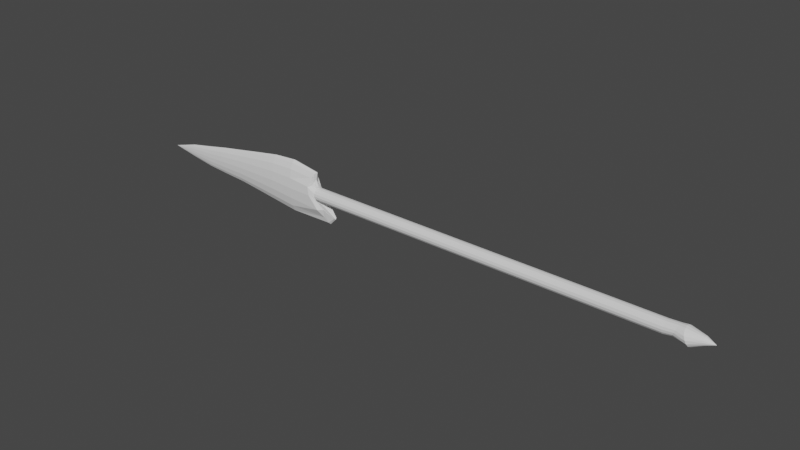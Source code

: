 # Source: fragmentsfromsomewhere.blend  (saved by Blender 3.3.6; exported with 4.5.12 LTS)
import bpy
from mathutils import Matrix  # noqa: F401  (used for matrix-valued properties, if any)

bpy.ops.wm.read_factory_settings(use_empty=True)
scene = bpy.context.scene
scene.name = 'Scene'

# ---- collections
col_collection = bpy.data.collections.new('Collection'); scene.collection.children.link(col_collection)

# ---- world
world_world = bpy.data.worlds.new('World'); scene.world = world_world
world_world.use_nodes = True; world_world.node_tree.nodes.clear()
_N = world_world.node_tree.nodes; _L = world_world.node_tree.links
n0 = _N.new('ShaderNodeOutputWorld'); n0.name = 'World Output'; n0.location = (300, 300)
n1 = _N.new('ShaderNodeBackground'); n1.name = 'Background'; n1.location = (10, 300)
n1.inputs[0].default_value = (0.05088, 0.05088, 0.05088, 1.0)
_L.new(n1.outputs[0], n0.inputs[0])
n0.is_active_output = True
world_world.color = (0.05088, 0.05088, 0.05088)
world_world.use_sun_shadow = False
world_world.sun_shadow_jitter_overblur = 0.0

# ---- meshes
me_cylinder = bpy.data.meshes.new('Cylinder')
me_cylinder.from_pydata([(0.2017, 0.2716, -1.87), (-0.1227, 0.2079, -1.87), (-0.3395, 0.1125, -1.87), (-0.4156, 3.686e-08, -1.87), (-0.3395, -0.1125, -1.87), (-0.1227, -0.2079, -1.87), (0.2017, -0.2716, -1.87), (0.5844, -0.294, -1.87), (0.8193, 7.818e-08, -2.017), (0.9671, -0.2716, -1.87), (-2.54e-07, 1.49e-08, 1.206), (1.291, -0.2079, -1.87), (1.508, -0.1125, -1.87), (1.584, 3.686e-08, -1.87), (1.508, 0.1125, -1.87), (1.291, 0.2079, -1.87), (0.9671, 0.2716, -1.87), (0.0, 1.0, 0.9855), (0.3827, 0.9239, 0.9855), (0.7071, 0.7071, 0.9855), (0.9239, 0.3827, 0.9855), (1.0, 0.0, 0.9855), (0.9239, -0.3827, 0.9855), (0.7071, -0.7071, 0.9855), (0.3827, -0.9239, 0.9855), (0.0, -1.0, 0.9855), (-0.3827, -0.9239, 0.9855), (-0.7071, -0.7071, 0.9855), (-0.9239, -0.3827, 0.9855), (-1.0, 0.0, 0.9855), (-0.9239, 0.3827, 0.9855), (-0.7071, 0.7071, 0.9855), (-0.3827, 0.9239, 0.9855), (1.9, 1.174, -0.9098), (3.059, 0.5114, -0.8823), (3.833, 0.2768, -0.8639), (4.104, 7e-09, -0.8575), (3.833, -0.2768, -0.8639), (3.059, -0.5114, -0.8823), (1.9, -1.174, -0.9098), (4.47e-08, -1.271, -0.9628), (-1.254, -1.174, -0.972), (-2.529, -0.6782, -0.9598), (-3.192, -0.367, -0.948), (-3.365, 1.395e-07, -0.9382), (-3.192, 0.367, -0.948), (-2.529, 0.6782, -0.9598), (-1.254, 1.174, -0.972), (4.47e-08, 1.271, -0.9628), (1.072, 0.7069, -1.486), (1.916, 0.541, -1.486), (2.481, 0.2928, -1.486), (2.679, 1.266e-08, -1.486), (2.481, -0.2928, -1.486), (1.916, -0.541, -1.486), (1.072, -0.7069, -1.486), (0.07612, -0.7651, -1.486), (-0.9199, -0.7069, -1.486), (-1.764, -0.541, -1.486), (-2.328, -0.2928, -1.486), (-2.527, 1.266e-08, -1.486), (-2.328, 0.2928, -1.486), (-1.764, 0.541, -1.486), (-0.9199, 0.7069, -1.486), (0.07612, 0.7651, -1.486), (-0.1142, 1.101, -1.224), (1.319, 1.017, -1.224), (2.533, 0.7784, -1.224), (3.345, 0.4213, -1.224), (3.63, 1.279e-08, -1.224), (3.345, -0.4213, -1.224), (2.533, -0.7784, -1.224), (1.319, -1.017, -1.224), (-0.1142, -1.101, -1.224), (-1.547, -1.017, -1.224), (-2.762, -0.7784, -1.224), (-3.574, -0.4213, -1.224), (-3.859, 1.279e-08, -1.224), (-3.574, 0.4213, -1.224), (-2.762, 0.7784, -1.224), (-1.547, 1.017, -1.224), (1.142, 0.4514, -1.737), (1.681, 0.3455, -1.737), (2.041, 0.187, -1.737), (2.168, 2.546e-09, -1.737), (2.041, -0.187, -1.737), (1.681, -0.3455, -1.737), (1.142, -0.4514, -1.737), (0.5059, -0.4886, -1.737), (-0.13, -0.4514, -1.737), (-0.6692, -0.3455, -1.737), (-1.029, -0.187, -1.737), (-1.156, 2.546e-09, -1.737), (-1.029, 0.187, -1.737), (-0.6692, 0.3455, -1.737), (-0.13, 0.4514, -1.737), (0.5059, 0.4886, -1.737), (0.08406, 1.317, 1.091), (0.5552, 1.217, 1.097), (0.9546, 0.9314, 1.102), (1.222, 0.5041, 1.106), (1.315, 1.117e-09, 1.107), (1.222, -0.5041, 1.106), (0.9546, -0.9314, 1.102), (0.5552, -1.217, 1.097), (0.08406, -1.317, 1.091), (-0.3871, -1.217, 1.084), (-0.7865, -0.9314, 1.079), (-1.053, -0.5041, 1.076), (-1.147, 2.425e-08, 1.074), (-1.053, 0.5041, 1.076), (-0.7865, 0.9314, 1.079), (-0.3871, 1.217, 1.084), (0.2109, 0.9239, 1.032), (0.5162, 0.7071, 1.028), (0.7202, 0.3827, 1.025), (0.7918, -2.797e-08, 1.024), (0.7202, -0.3827, 1.025), (0.5162, -0.7071, 1.028), (0.2109, -0.9239, 1.032), (-0.1492, -1.0, 1.036), (-0.5093, -0.9239, 1.041), (-0.8146, -0.7071, 1.044), (-1.019, -0.3827, 1.047), (-1.09, -1.212e-08, 1.048), (-1.019, 0.3827, 1.047), (-0.8146, 0.7071, 1.044), (-0.5093, 0.9239, 1.041), (-0.1492, 1.0, 1.036), (-0.03837, 0.6179, 1.158), (0.1981, 0.5708, 1.158), (0.3985, 0.4369, 1.158), (0.5325, 0.2364, 1.158), (0.5795, -3.181e-09, 1.158), (0.5325, -0.2364, 1.158), (0.3985, -0.4369, 1.158), (0.1981, -0.5708, 1.158), (-0.03837, -0.6179, 1.158), (-0.2748, -0.5708, 1.158), (-0.4753, -0.4369, 1.158), (-0.6092, -0.2364, 1.158), (-0.6562, -3.181e-09, 1.158), (-0.6092, 0.2364, 1.158), (-0.4753, 0.4369, 1.158), (-0.2748, 0.5708, 1.158), (0.5844, 0.294, -1.87), (0.2809, 0.6339, -1.615), (1.106, 0.5856, -1.615), (1.805, 0.4482, -1.615), (2.273, 0.2426, -1.615), (2.437, 1.576e-08, -1.615), (2.273, -0.2426, -1.615), (1.805, -0.4482, -1.615), (1.106, -0.5856, -1.615), (0.2809, -0.6339, -1.615), (-0.5442, -0.5856, -1.615), (-1.244, -0.4482, -1.615), (-1.711, -0.2426, -1.615), (-1.875, 1.576e-08, -1.615), (-1.711, 0.2426, -1.615), (-1.244, 0.4482, -1.615), (-0.5442, 0.5856, -1.615), (1.183, 0.8672, -1.35), (2.219, 0.6637, -1.35), (2.911, 0.3592, -1.35), (3.154, -1.513e-08, -1.35), (2.911, -0.3592, -1.35), (2.219, -0.6637, -1.35), (1.183, -0.8672, -1.35), (-0.03888, -0.9386, -1.35), (-1.261, -0.8672, -1.35), (-2.297, -0.6637, -1.35), (-2.989, -0.3592, -1.35), (-3.232, -1.513e-08, -1.35), (-2.989, 0.3592, -1.35), (-2.297, 0.6637, -1.35), (-1.261, 0.8672, -1.35), (-0.03888, 0.9386, -1.35), (8.941e-08, 1.213, -1.094), (1.578, 1.12, -1.094), (2.917, 0.8574, -1.094), (3.811, 0.464, -1.094), (4.125, 1.779e-08, -1.094), (3.811, -0.464, -1.094), (2.917, -0.8574, -1.094), (1.578, -1.12, -1.094), (8.941e-08, -1.213, -1.094), (-1.578, -1.12, -1.094), (-2.917, -0.8574, -1.094), (-3.811, -0.464, -1.094), (-4.125, 1.779e-08, -1.094), (-3.811, 0.464, -1.094), (-2.917, 0.8574, -1.094), (-1.578, 1.12, -1.094), (0.0, 1.0, -0.9351), (0.3827, 0.9239, -0.9351), (0.7071, 0.7071, -0.9351), (0.9239, 0.3827, -0.9351), (1.0, 0.0, -0.9351), (0.9239, -0.3827, -0.9351), (0.7071, -0.7071, -0.9351), (0.3827, -0.9239, -0.9351), (0.0, -1.0, -0.9351), (-0.3827, -0.9239, -0.9351), (-0.7071, -0.7071, -0.9351), (-0.9239, -0.3827, -0.9351), (-1.0, 0.0, -0.9351), (-0.9239, 0.3827, -0.9351), (-0.7071, 0.7071, -0.9351), (-0.3827, 0.9239, -0.9351), (1.208, 0.9048, -0.907), (1.752, 0.8028, -0.8795), (2.893, 0.2473, -0.8264), (3.06, 5.271e-08, -0.8224), (2.893, -0.2473, -0.8264), (1.752, -0.8028, -0.8795), (1.208, -0.9048, -0.907), (2.235e-08, -1.135, -0.9489), (-0.7306, -1.049, -0.9519), (-1.322, -0.606, -0.9564), (-1.822, -0.3279, -0.9517), (-2.204, 7.028e-08, -0.9464), (-1.822, 0.3279, -0.9517), (-1.322, 0.606, -0.9564), (-0.7306, 1.049, -0.9519), (2.235e-08, 1.135, -0.9489)], [], [(129, 10, 130), (130, 10, 131), (131, 10, 132), (132, 10, 133), (133, 10, 134), (134, 10, 135), (135, 10, 136), (136, 10, 137), (137, 10, 138), (138, 10, 139), (139, 10, 140), (140, 10, 141), (141, 10, 142), (142, 10, 143), (8, 15, 14), (143, 10, 144), (144, 10, 129), (209, 32, 17, 194), (208, 31, 32, 209), (207, 30, 31, 208), (206, 29, 30, 207), (205, 28, 29, 206), (204, 27, 28, 205), (203, 26, 27, 204), (202, 25, 26, 203), (201, 24, 25, 202), (200, 23, 24, 201), (199, 22, 23, 200), (198, 21, 22, 199), (197, 20, 21, 198), (196, 19, 20, 197), (195, 18, 19, 196), (194, 17, 18, 195), (178, 48, 33, 179), (179, 33, 34, 180), (180, 34, 35, 181), (181, 35, 36, 182), (182, 36, 37, 183), (183, 37, 38, 184), (184, 38, 39, 185), (185, 39, 40, 186), (186, 40, 41, 187), (187, 41, 42, 188), (188, 42, 43, 189), (189, 43, 44, 190), (190, 44, 45, 191), (191, 45, 46, 192), (192, 46, 47, 193), (193, 47, 48, 178), (161, 63, 64, 146), (160, 62, 63, 161), (159, 61, 62, 160), (158, 60, 61, 159), (157, 59, 60, 158), (156, 58, 59, 157), (155, 57, 58, 156), (154, 56, 57, 155), (153, 55, 56, 154), (152, 54, 55, 153), (151, 53, 54, 152), (150, 52, 53, 151), (149, 51, 52, 150), (148, 50, 51, 149), (147, 49, 50, 148), (146, 64, 49, 147), (176, 80, 65, 177), (175, 79, 80, 176), (174, 78, 79, 175), (173, 77, 78, 174), (172, 76, 77, 173), (171, 75, 76, 172), (170, 74, 75, 171), (169, 73, 74, 170), (168, 72, 73, 169), (167, 71, 72, 168), (166, 70, 71, 167), (165, 69, 70, 166), (164, 68, 69, 165), (163, 67, 68, 164), (162, 66, 67, 163), (177, 65, 66, 162), (145, 96, 81, 16), (16, 81, 82, 15), (15, 82, 83, 14), (14, 83, 84, 13), (13, 84, 85, 12), (12, 85, 86, 11), (11, 86, 87, 9), (9, 87, 88, 7), (7, 88, 89, 6), (6, 89, 90, 5), (5, 90, 91, 4), (4, 91, 92, 3), (3, 92, 93, 2), (2, 93, 94, 1), (1, 94, 95, 0), (0, 95, 96, 145), (127, 112, 97, 128), (126, 111, 112, 127), (125, 110, 111, 126), (124, 109, 110, 125), (123, 108, 109, 124), (122, 107, 108, 123), (121, 106, 107, 122), (120, 105, 106, 121), (119, 104, 105, 120), (118, 103, 104, 119), (117, 102, 103, 118), (116, 101, 102, 117), (115, 100, 101, 116), (114, 99, 100, 115), (113, 98, 99, 114), (128, 97, 98, 113), (17, 128, 113, 18), (18, 113, 114, 19), (19, 114, 115, 20), (20, 115, 116, 21), (21, 116, 117, 22), (22, 117, 118, 23), (23, 118, 119, 24), (24, 119, 120, 25), (25, 120, 121, 26), (26, 121, 122, 27), (27, 122, 123, 28), (28, 123, 124, 29), (29, 124, 125, 30), (30, 125, 126, 31), (31, 126, 127, 32), (32, 127, 128, 17), (112, 144, 129, 97), (111, 143, 144, 112), (110, 142, 143, 111), (109, 141, 142, 110), (108, 140, 141, 109), (107, 139, 140, 108), (106, 138, 139, 107), (105, 137, 138, 106), (104, 136, 137, 105), (103, 135, 136, 104), (102, 134, 135, 103), (101, 133, 134, 102), (100, 132, 133, 101), (99, 131, 132, 100), (98, 130, 131, 99), (97, 129, 130, 98), (8, 14, 13), (8, 13, 12), (8, 12, 11), (8, 11, 9), (8, 9, 7), (8, 7, 6), (8, 6, 5), (8, 5, 4), (8, 4, 3), (8, 3, 2), (8, 2, 1), (8, 1, 0), (8, 0, 145), (8, 16, 15), (8, 145, 16), (96, 146, 147, 81), (81, 147, 148, 82), (82, 148, 149, 83), (83, 149, 150, 84), (84, 150, 151, 85), (85, 151, 152, 86), (86, 152, 153, 87), (87, 153, 154, 88), (88, 154, 155, 89), (89, 155, 156, 90), (90, 156, 157, 91), (91, 157, 158, 92), (92, 158, 159, 93), (93, 159, 160, 94), (94, 160, 161, 95), (95, 161, 146, 96), (64, 177, 162, 49), (49, 162, 163, 50), (50, 163, 164, 51), (51, 164, 165, 52), (52, 165, 166, 53), (53, 166, 167, 54), (54, 167, 168, 55), (55, 168, 169, 56), (56, 169, 170, 57), (57, 170, 171, 58), (58, 171, 172, 59), (59, 172, 173, 60), (60, 173, 174, 61), (61, 174, 175, 62), (62, 175, 176, 63), (63, 176, 177, 64), (80, 193, 178, 65), (79, 192, 193, 80), (78, 191, 192, 79), (77, 190, 191, 78), (76, 189, 190, 77), (75, 188, 189, 76), (74, 187, 188, 75), (73, 186, 187, 74), (72, 185, 186, 73), (71, 184, 185, 72), (70, 183, 184, 71), (69, 182, 183, 70), (68, 181, 182, 69), (67, 180, 181, 68), (66, 179, 180, 67), (65, 178, 179, 66), (225, 194, 195, 210), (210, 195, 196, 211), (211, 196, 197, 212), (212, 197, 198, 213), (213, 198, 199, 214), (214, 199, 200, 215), (215, 200, 201, 216), (216, 201, 202, 217), (217, 202, 203, 218), (218, 203, 204, 219), (219, 204, 205, 220), (220, 205, 206, 221), (221, 206, 207, 222), (222, 207, 208, 223), (223, 208, 209, 224), (224, 209, 194, 225), (47, 224, 225, 48), (46, 223, 224, 47), (45, 222, 223, 46), (44, 221, 222, 45), (43, 220, 221, 44), (42, 219, 220, 43), (41, 218, 219, 42), (40, 217, 218, 41), (39, 216, 217, 40), (38, 215, 216, 39), (37, 214, 215, 38), (36, 213, 214, 37), (35, 212, 213, 36), (34, 211, 212, 35), (33, 210, 211, 34), (48, 225, 210, 33)])
_uv = me_cylinder.uv_layers.new(name='UVMap')
_uv.uv.foreach_set('vector', [1.0, 0.9997, 0.9375, 1.0, 0.9375, 0.9997, 0.9375, 0.9997, 0.875, 1.0, 0.875, 0.9997, 0.875, 0.9997, 0.8125, 1.0, 0.8125, 0.9997, 0.8125, 0.9997, 0.75, 1.0, 0.75, 0.9997, 0.75, 0.9997, 0.6875, 1.0, 0.6875, 0.9997, 0.6875, 0.9997, 0.625, 1.0, 0.625, 0.9997, 0.625, 0.9997, 0.5625, 1.0, 0.5625, 0.9997, 0.5625, 0.9997, 0.5, 1.0, 0.5, 0.9997, 0.5, 0.9997, 0.4375, 1.0, 0.4375, 0.9997, 0.4375, 0.9997, 0.375, 1.0, 0.375, 0.9997, 0.375, 0.9997, 0.3125, 1.0, 0.3125, 0.9997, 0.3125, 0.9997, 0.25, 1.0, 0.25, 0.9997, 0.25, 0.9997, 0.1875, 1.0, 0.1875, 0.9997, 0.1875, 0.9997, 0.125, 1.0, 0.125, 0.9997, 0.875, 0.5, 0.875, 0.5012, 0.8125, 0.5012, 0.125, 0.9997, 0.0625, 1.0, 0.0625, 0.9997, 0.0625, 0.9997, 0.0, 1.0, 0.0, 0.9997, 0.0625, 0.5162, 0.0625, 0.9964, 0.0, 0.9964, 0.0, 0.5162, 0.125, 0.5162, 0.125, 0.9964, 0.0625, 0.9964, 0.0625, 0.5162, 0.1875, 0.5162, 0.1875, 0.9964, 0.125, 0.9964, 0.125, 0.5162, 0.25, 0.5162, 0.25, 0.9964, 0.1875, 0.9964, 0.1875, 0.5162, 0.3125, 0.5162, 0.3125, 0.9964, 0.25, 0.9964, 0.25, 0.5162, 0.375, 0.5162, 0.375, 0.9964, 0.3125, 0.9964, 0.3125, 0.5162, 0.4375, 0.5162, 0.4375, 0.9964, 0.375, 0.9964, 0.375, 0.5162, 0.5, 0.5162, 0.5, 0.9964, 0.4375, 0.9964, 0.4375, 0.5162, 0.5625, 0.5162, 0.5625, 0.9964, 0.5, 0.9964, 0.5, 0.5162, 0.625, 0.5162, 0.625, 0.9964, 0.5625, 0.9964, 0.5625, 0.5162, 0.6875, 0.5162, 0.6875, 0.9964, 0.625, 0.9964, 0.625, 0.5162, 0.75, 0.5162, 0.75, 0.9964, 0.6875, 0.9964, 0.6875, 0.5162, 0.8125, 0.5162, 0.8125, 0.9964, 0.75, 0.9964, 0.75, 0.5162, 0.875, 0.5162, 0.875, 0.9964, 0.8125, 0.9964, 0.8125, 0.5162, 0.9375, 0.5162, 0.9375, 0.9964, 0.875, 0.9964, 0.875, 0.5162, 1.0, 0.5162, 1.0, 0.9964, 0.9375, 0.9964, 0.9375, 0.5162, 1.0, 0.5081, 1.0, 0.5093, 0.9375, 0.5093, 0.9375, 0.5081, 0.9375, 0.5081, 0.9375, 0.5093, 0.875, 0.5093, 0.875, 0.5081, 0.875, 0.5081, 0.875, 0.5093, 0.8125, 0.5093, 0.8125, 0.5081, 0.8125, 0.5081, 0.8125, 0.5093, 0.75, 0.5093, 0.75, 0.5081, 0.75, 0.5081, 0.75, 0.5093, 0.6875, 0.5093, 0.6875, 0.5081, 0.6875, 0.5081, 0.6875, 0.5093, 0.625, 0.5093, 0.625, 0.5081, 0.625, 0.5081, 0.625, 0.5093, 0.5625, 0.5093, 0.5625, 0.5081, 0.5625, 0.5081, 0.5625, 0.5093, 0.5, 0.5093, 0.5, 0.5081, 0.5, 0.5081, 0.5, 0.5093, 0.4375, 0.5093, 0.4375, 0.5081, 0.4375, 0.5081, 0.4375, 0.5093, 0.375, 0.5093, 0.375, 0.5081, 0.375, 0.5081, 0.375, 0.5093, 0.3125, 0.5093, 0.3125, 0.5081, 0.3125, 0.5081, 0.3125, 0.5093, 0.25, 0.5093, 0.25, 0.5081, 0.25, 0.5081, 0.25, 0.5093, 0.1875, 0.5093, 0.1875, 0.5081, 0.1875, 0.5081, 0.1875, 0.5093, 0.125, 0.5093, 0.125, 0.5081, 0.125, 0.5081, 0.125, 0.5093, 0.0625, 0.5093, 0.0625, 0.5081, 0.0625, 0.5081, 0.0625, 0.5093, 0.0, 0.5093, 0.0, 0.5081, 0.0625, 0.5035, 0.0625, 0.5047, 0.0, 0.5047, 0.0, 0.5035, 0.125, 0.5035, 0.125, 0.5047, 0.0625, 0.5047, 0.0625, 0.5035, 0.1875, 0.5035, 0.1875, 0.5047, 0.125, 0.5047, 0.125, 0.5035, 0.25, 0.5035, 0.25, 0.5047, 0.1875, 0.5047, 0.1875, 0.5035, 0.3125, 0.5035, 0.3125, 0.5047, 0.25, 0.5047, 0.25, 0.5035, 0.375, 0.5035, 0.375, 0.5047, 0.3125, 0.5047, 0.3125, 0.5035, 0.4375, 0.5035, 0.4375, 0.5047, 0.375, 0.5047, 0.375, 0.5035, 0.5, 0.5035, 0.5, 0.5047, 0.4375, 0.5047, 0.4375, 0.5035, 0.5625, 0.5035, 0.5625, 0.5047, 0.5, 0.5047, 0.5, 0.5035, 0.625, 0.5035, 0.625, 0.5047, 0.5625, 0.5047, 0.5625, 0.5035, 0.6875, 0.5035, 0.6875, 0.5047, 0.625, 0.5047, 0.625, 0.5035, 0.75, 0.5035, 0.75, 0.5047, 0.6875, 0.5047, 0.6875, 0.5035, 0.8125, 0.5035, 0.8125, 0.5047, 0.75, 0.5047, 0.75, 0.5035, 0.875, 0.5035, 0.875, 0.5047, 0.8125, 0.5047, 0.8125, 0.5035, 0.9375, 0.5035, 0.9375, 0.5047, 0.875, 0.5047, 0.875, 0.5035, 1.0, 0.5035, 1.0, 0.5047, 0.9375, 0.5047, 0.9375, 0.5035, 0.0625, 0.5058, 0.0625, 0.507, 0.0, 0.507, 0.0, 0.5058, 0.125, 0.5058, 0.125, 0.507, 0.0625, 0.507, 0.0625, 0.5058, 0.1875, 0.5058, 0.1875, 0.507, 0.125, 0.507, 0.125, 0.5058, 0.25, 0.5058, 0.25, 0.507, 0.1875, 0.507, 0.1875, 0.5058, 0.3125, 0.5058, 0.3125, 0.507, 0.25, 0.507, 0.25, 0.5058, 0.375, 0.5058, 0.375, 0.507, 0.3125, 0.507, 0.3125, 0.5058, 0.4375, 0.5058, 0.4375, 0.507, 0.375, 0.507, 0.375, 0.5058, 0.5, 0.5058, 0.5, 0.507, 0.4375, 0.507, 0.4375, 0.5058, 0.5625, 0.5058, 0.5625, 0.507, 0.5, 0.507, 0.5, 0.5058, 0.625, 0.5058, 0.625, 0.507, 0.5625, 0.507, 0.5625, 0.5058, 0.6875, 0.5058, 0.6875, 0.507, 0.625, 0.507, 0.625, 0.5058, 0.75, 0.5058, 0.75, 0.507, 0.6875, 0.507, 0.6875, 0.5058, 0.8125, 0.5058, 0.8125, 0.507, 0.75, 0.507, 0.75, 0.5058, 0.875, 0.5058, 0.875, 0.507, 0.8125, 0.507, 0.8125, 0.5058, 0.9375, 0.5058, 0.9375, 0.507, 0.875, 0.507, 0.875, 0.5058, 1.0, 0.5058, 1.0, 0.507, 0.9375, 0.507, 0.9375, 0.5058, 1.0, 0.5012, 1.0, 0.5023, 0.9375, 0.5023, 0.9375, 0.5012, 0.9375, 0.5012, 0.9375, 0.5023, 0.875, 0.5023, 0.875, 0.5012, 0.875, 0.5012, 0.875, 0.5023, 0.8125, 0.5023, 0.8125, 0.5012, 0.8125, 0.5012, 0.8125, 0.5023, 0.75, 0.5023, 0.75, 0.5012, 0.75, 0.5012, 0.75, 0.5023, 0.6875, 0.5023, 0.6875, 0.5012, 0.6875, 0.5012, 0.6875, 0.5023, 0.625, 0.5023, 0.625, 0.5012, 0.625, 0.5012, 0.625, 0.5023, 0.5625, 0.5023, 0.5625, 0.5012, 0.5625, 0.5012, 0.5625, 0.5023, 0.5, 0.5023, 0.5, 0.5012, 0.5, 0.5012, 0.5, 0.5023, 0.4375, 0.5023, 0.4375, 0.5012, 0.4375, 0.5012, 0.4375, 0.5023, 0.375, 0.5023, 0.375, 0.5012, 0.375, 0.5012, 0.375, 0.5023, 0.3125, 0.5023, 0.3125, 0.5012, 0.3125, 0.5012, 0.3125, 0.5023, 0.25, 0.5023, 0.25, 0.5012, 0.25, 0.5012, 0.25, 0.5023, 0.1875, 0.5023, 0.1875, 0.5012, 0.1875, 0.5012, 0.1875, 0.5023, 0.125, 0.5023, 0.125, 0.5012, 0.125, 0.5012, 0.125, 0.5023, 0.0625, 0.5023, 0.0625, 0.5012, 0.0625, 0.5012, 0.0625, 0.5023, 0.0, 0.5023, 0.0, 0.5012, 0.0625, 0.9973, 0.0625, 0.9982, 0.0, 0.9982, 0.0, 0.9973, 0.125, 0.9973, 0.125, 0.9982, 0.0625, 0.9982, 0.0625, 0.9973, 0.1875, 0.9973, 0.1875, 0.9982, 0.125, 0.9982, 0.125, 0.9973, 0.25, 0.9973, 0.25, 0.9982, 0.1875, 0.9982, 0.1875, 0.9973, 0.3125, 0.9973, 0.3125, 0.9982, 0.25, 0.9982, 0.25, 0.9973, 0.375, 0.9973, 0.375, 0.9982, 0.3125, 0.9982, 0.3125, 0.9973, 0.4375, 0.9973, 0.4375, 0.9982, 0.375, 0.9982, 0.375, 0.9973, 0.5, 0.9973, 0.5, 0.9982, 0.4375, 0.9982, 0.4375, 0.9973, 0.5625, 0.9973, 0.5625, 0.9982, 0.5, 0.9982, 0.5, 0.9973, 0.625, 0.9973, 0.625, 0.9982, 0.5625, 0.9982, 0.5625, 0.9973, 0.6875, 0.9973, 0.6875, 0.9982, 0.625, 0.9982, 0.625, 0.9973, 0.75, 0.9973, 0.75, 0.9982, 0.6875, 0.9982, 0.6875, 0.9973, 0.8125, 0.9973, 0.8125, 0.9982, 0.75, 0.9982, 0.75, 0.9973, 0.875, 0.9973, 0.875, 0.9982, 0.8125, 0.9982, 0.8125, 0.9973, 0.9375, 0.9973, 0.9375, 0.9982, 0.875, 0.9982, 0.875, 0.9973, 1.0, 0.9973, 1.0, 0.9982, 0.9375, 0.9982, 0.9375, 0.9973, 1.0, 0.9964, 1.0, 0.9973, 0.9375, 0.9973, 0.9375, 0.9964, 0.9375, 0.9964, 0.9375, 0.9973, 0.875, 0.9973, 0.875, 0.9964, 0.875, 0.9964, 0.875, 0.9973, 0.8125, 0.9973, 0.8125, 0.9964, 0.8125, 0.9964, 0.8125, 0.9973, 0.75, 0.9973, 0.75, 0.9964, 0.75, 0.9964, 0.75, 0.9973, 0.6875, 0.9973, 0.6875, 0.9964, 0.6875, 0.9964, 0.6875, 0.9973, 0.625, 0.9973, 0.625, 0.9964, 0.625, 0.9964, 0.625, 0.9973, 0.5625, 0.9973, 0.5625, 0.9964, 0.5625, 0.9964, 0.5625, 0.9973, 0.5, 0.9973, 0.5, 0.9964, 0.5, 0.9964, 0.5, 0.9973, 0.4375, 0.9973, 0.4375, 0.9964, 0.4375, 0.9964, 0.4375, 0.9973, 0.375, 0.9973, 0.375, 0.9964, 0.375, 0.9964, 0.375, 0.9973, 0.3125, 0.9973, 0.3125, 0.9964, 0.3125, 0.9964, 0.3125, 0.9973, 0.25, 0.9973, 0.25, 0.9964, 0.25, 0.9964, 0.25, 0.9973, 0.1875, 0.9973, 0.1875, 0.9964, 0.1875, 0.9964, 0.1875, 0.9973, 0.125, 0.9973, 0.125, 0.9964, 0.125, 0.9964, 0.125, 0.9973, 0.0625, 0.9973, 0.0625, 0.9964, 0.0625, 0.9964, 0.0625, 0.9973, 0.0, 0.9973, 0.0, 0.9964, 0.0625, 0.9982, 0.0625, 0.9997, 0.0, 0.9997, 0.0, 0.9982, 0.125, 0.9982, 0.125, 0.9997, 0.0625, 0.9997, 0.0625, 0.9982, 0.1875, 0.9982, 0.1875, 0.9997, 0.125, 0.9997, 0.125, 0.9982, 0.25, 0.9982, 0.25, 0.9997, 0.1875, 0.9997, 0.1875, 0.9982, 0.3125, 0.9982, 0.3125, 0.9997, 0.25, 0.9997, 0.25, 0.9982, 0.375, 0.9982, 0.375, 0.9997, 0.3125, 0.9997, 0.3125, 0.9982, 0.4375, 0.9982, 0.4375, 0.9997, 0.375, 0.9997, 0.375, 0.9982, 0.5, 0.9982, 0.5, 0.9997, 0.4375, 0.9997, 0.4375, 0.9982, 0.5625, 0.9982, 0.5625, 0.9997, 0.5, 0.9997, 0.5, 0.9982, 0.625, 0.9982, 0.625, 0.9997, 0.5625, 0.9997, 0.5625, 0.9982, 0.6875, 0.9982, 0.6875, 0.9997, 0.625, 0.9997, 0.625, 0.9982, 0.75, 0.9982, 0.75, 0.9997, 0.6875, 0.9997, 0.6875, 0.9982, 0.8125, 0.9982, 0.8125, 0.9997, 0.75, 0.9997, 0.75, 0.9982, 0.875, 0.9982, 0.875, 0.9997, 0.8125, 0.9997, 0.8125, 0.9982, 0.9375, 0.9982, 0.9375, 0.9997, 0.875, 0.9997, 0.875, 0.9982, 1.0, 0.9982, 1.0, 0.9997, 0.9375, 0.9997, 0.9375, 0.9982, 0.8125, 0.5, 0.8125, 0.5012, 0.75, 0.5012, 0.75, 0.5, 0.75, 0.5012, 0.6875, 0.5012, 0.6875, 0.5, 0.6875, 0.5012, 0.625, 0.5012, 0.625, 0.5, 0.625, 0.5012, 0.5625, 0.5012, 0.5625, 0.5, 0.5625, 0.5012, 0.5, 0.5012, 0.5, 0.5, 0.5, 0.5012, 0.4375, 0.5012, 0.4375, 0.5, 0.4375, 0.5012, 0.375, 0.5012, 0.375, 0.5, 0.375, 0.5012, 0.3125, 0.5012, 0.3125, 0.5, 0.3125, 0.5012, 0.25, 0.5012, 0.25, 0.5, 0.25, 0.5012, 0.1875, 0.5012, 0.1875, 0.5, 0.1875, 0.5012, 0.125, 0.5012, 0.125, 0.5, 0.125, 0.5012, 0.0625, 0.5012, 0.0625, 0.5, 0.0625, 0.5012, 0.0, 0.5012, 0.9375, 0.5, 0.9375, 0.5012, 0.875, 0.5012, 1.0, 0.5, 1.0, 0.5012, 0.9375, 0.5012, 1.0, 0.5023, 1.0, 0.5035, 0.9375, 0.5035, 0.9375, 0.5023, 0.9375, 0.5023, 0.9375, 0.5035, 0.875, 0.5035, 0.875, 0.5023, 0.875, 0.5023, 0.875, 0.5035, 0.8125, 0.5035, 0.8125, 0.5023, 0.8125, 0.5023, 0.8125, 0.5035, 0.75, 0.5035, 0.75, 0.5023, 0.75, 0.5023, 0.75, 0.5035, 0.6875, 0.5035, 0.6875, 0.5023, 0.6875, 0.5023, 0.6875, 0.5035, 0.625, 0.5035, 0.625, 0.5023, 0.625, 0.5023, 0.625, 0.5035, 0.5625, 0.5035, 0.5625, 0.5023, 0.5625, 0.5023, 0.5625, 0.5035, 0.5, 0.5035, 0.5, 0.5023, 0.5, 0.5023, 0.5, 0.5035, 0.4375, 0.5035, 0.4375, 0.5023, 0.4375, 0.5023, 0.4375, 0.5035, 0.375, 0.5035, 0.375, 0.5023, 0.375, 0.5023, 0.375, 0.5035, 0.3125, 0.5035, 0.3125, 0.5023, 0.3125, 0.5023, 0.3125, 0.5035, 0.25, 0.5035, 0.25, 0.5023, 0.25, 0.5023, 0.25, 0.5035, 0.1875, 0.5035, 0.1875, 0.5023, 0.1875, 0.5023, 0.1875, 0.5035, 0.125, 0.5035, 0.125, 0.5023, 0.125, 0.5023, 0.125, 0.5035, 0.0625, 0.5035, 0.0625, 0.5023, 0.0625, 0.5023, 0.0625, 0.5035, 0.0, 0.5035, 0.0, 0.5023, 1.0, 0.5047, 1.0, 0.5058, 0.9375, 0.5058, 0.9375, 0.5047, 0.9375, 0.5047, 0.9375, 0.5058, 0.875, 0.5058, 0.875, 0.5047, 0.875, 0.5047, 0.875, 0.5058, 0.8125, 0.5058, 0.8125, 0.5047, 0.8125, 0.5047, 0.8125, 0.5058, 0.75, 0.5058, 0.75, 0.5047, 0.75, 0.5047, 0.75, 0.5058, 0.6875, 0.5058, 0.6875, 0.5047, 0.6875, 0.5047, 0.6875, 0.5058, 0.625, 0.5058, 0.625, 0.5047, 0.625, 0.5047, 0.625, 0.5058, 0.5625, 0.5058, 0.5625, 0.5047, 0.5625, 0.5047, 0.5625, 0.5058, 0.5, 0.5058, 0.5, 0.5047, 0.5, 0.5047, 0.5, 0.5058, 0.4375, 0.5058, 0.4375, 0.5047, 0.4375, 0.5047, 0.4375, 0.5058, 0.375, 0.5058, 0.375, 0.5047, 0.375, 0.5047, 0.375, 0.5058, 0.3125, 0.5058, 0.3125, 0.5047, 0.3125, 0.5047, 0.3125, 0.5058, 0.25, 0.5058, 0.25, 0.5047, 0.25, 0.5047, 0.25, 0.5058, 0.1875, 0.5058, 0.1875, 0.5047, 0.1875, 0.5047, 0.1875, 0.5058, 0.125, 0.5058, 0.125, 0.5047, 0.125, 0.5047, 0.125, 0.5058, 0.0625, 0.5058, 0.0625, 0.5047, 0.0625, 0.5047, 0.0625, 0.5058, 0.0, 0.5058, 0.0, 0.5047, 0.0625, 0.507, 0.0625, 0.5081, 0.0, 0.5081, 0.0, 0.507, 0.125, 0.507, 0.125, 0.5081, 0.0625, 0.5081, 0.0625, 0.507, 0.1875, 0.507, 0.1875, 0.5081, 0.125, 0.5081, 0.125, 0.507, 0.25, 0.507, 0.25, 0.5081, 0.1875, 0.5081, 0.1875, 0.507, 0.3125, 0.507, 0.3125, 0.5081, 0.25, 0.5081, 0.25, 0.507, 0.375, 0.507, 0.375, 0.5081, 0.3125, 0.5081, 0.3125, 0.507, 0.4375, 0.507, 0.4375, 0.5081, 0.375, 0.5081, 0.375, 0.507, 0.5, 0.507, 0.5, 0.5081, 0.4375, 0.5081, 0.4375, 0.507, 0.5625, 0.507, 0.5625, 0.5081, 0.5, 0.5081, 0.5, 0.507, 0.625, 0.507, 0.625, 0.5081, 0.5625, 0.5081, 0.5625, 0.507, 0.6875, 0.507, 0.6875, 0.5081, 0.625, 0.5081, 0.625, 0.507, 0.75, 0.507, 0.75, 0.5081, 0.6875, 0.5081, 0.6875, 0.507, 0.8125, 0.507, 0.8125, 0.5081, 0.75, 0.5081, 0.75, 0.507, 0.875, 0.507, 0.875, 0.5081, 0.8125, 0.5081, 0.8125, 0.507, 0.9375, 0.507, 0.9375, 0.5081, 0.875, 0.5081, 0.875, 0.507, 1.0, 0.507, 1.0, 0.5081, 0.9375, 0.5081, 0.9375, 0.507, 1.0, 0.5128, 1.0, 0.5162, 0.9375, 0.5162, 0.9375, 0.5128, 0.9375, 0.5128, 0.9375, 0.5162, 0.875, 0.5162, 0.875, 0.5128, 0.875, 0.5128, 0.875, 0.5162, 0.8125, 0.5162, 0.8125, 0.5128, 0.8125, 0.5128, 0.8125, 0.5162, 0.75, 0.5162, 0.75, 0.5128, 0.75, 0.5128, 0.75, 0.5162, 0.6875, 0.5162, 0.6875, 0.5128, 0.6875, 0.5128, 0.6875, 0.5162, 0.625, 0.5162, 0.625, 0.5128, 0.625, 0.5128, 0.625, 0.5162, 0.5625, 0.5162, 0.5625, 0.5128, 0.5625, 0.5128, 0.5625, 0.5162, 0.5, 0.5162, 0.5, 0.5128, 0.5, 0.5128, 0.5, 0.5162, 0.4375, 0.5162, 0.4375, 0.5128, 0.4375, 0.5128, 0.4375, 0.5162, 0.375, 0.5162, 0.375, 0.5128, 0.375, 0.5128, 0.375, 0.5162, 0.3125, 0.5162, 0.3125, 0.5128, 0.3125, 0.5128, 0.3125, 0.5162, 0.25, 0.5162, 0.25, 0.5128, 0.25, 0.5128, 0.25, 0.5162, 0.1875, 0.5162, 0.1875, 0.5128, 0.1875, 0.5128, 0.1875, 0.5162, 0.125, 0.5162, 0.125, 0.5128, 0.125, 0.5128, 0.125, 0.5162, 0.0625, 0.5162, 0.0625, 0.5128, 0.0625, 0.5128, 0.0625, 0.5162, 0.0, 0.5162, 0.0, 0.5128, 0.0625, 0.5093, 0.0625, 0.5128, 0.0, 0.5128, 0.0, 0.5093, 0.125, 0.5093, 0.125, 0.5128, 0.0625, 0.5128, 0.0625, 0.5093, 0.1875, 0.5093, 0.1875, 0.5128, 0.125, 0.5128, 0.125, 0.5093, 0.25, 0.5093, 0.25, 0.5128, 0.1875, 0.5128, 0.1875, 0.5093, 0.3125, 0.5093, 0.3125, 0.5128, 0.25, 0.5128, 0.25, 0.5093, 0.375, 0.5093, 0.375, 0.5128, 0.3125, 0.5128, 0.3125, 0.5093, 0.4375, 0.5093, 0.4375, 0.5128, 0.375, 0.5128, 0.375, 0.5093, 0.5, 0.5093, 0.5, 0.5128, 0.4375, 0.5128, 0.4375, 0.5093, 0.5625, 0.5093, 0.5625, 0.5128, 0.5, 0.5128, 0.5, 0.5093, 0.625, 0.5093, 0.625, 0.5128, 0.5625, 0.5128, 0.5625, 0.5093, 0.6875, 0.5093, 0.6875, 0.5128, 0.625, 0.5128, 0.625, 0.5093, 0.75, 0.5093, 0.75, 0.5128, 0.6875, 0.5128, 0.6875, 0.5093, 0.8125, 0.5093, 0.8125, 0.5128, 0.75, 0.5128, 0.75, 0.5093, 0.875, 0.5093, 0.875, 0.5128, 0.8125, 0.5128, 0.8125, 0.5093, 0.9375, 0.5093, 0.9375, 0.5128, 0.875, 0.5128, 0.875, 0.5093, 1.0, 0.5093, 1.0, 0.5128, 0.9375, 0.5128, 0.9375, 0.5093])
me_cylinder.update()

# ---- objects
ob_empty = bpy.data.objects.new('Empty', None)
ob_cylinder = bpy.data.objects.new('Cylinder', me_cylinder)

# ---- transforms, parenting, visibility, modifiers, constraints
ob_empty.location = (0.0, 8.98, 0.0)
ob_empty.rotation_euler = (1.571, 0.0, 0.0)
ob_empty.empty_display_type = 'IMAGE'
ob_empty.empty_display_size = 5.0
ob_cylinder.location = (0.6243, 0.0, 0.0)
ob_cylinder.rotation_euler = (0.0, 1.571, 0.0)
ob_cylinder.scale = (0.05328, 0.05328, 1.531)

# ---- collection membership
col_collection.objects.link(ob_empty)
col_collection.objects.link(ob_cylinder)

# ---- scene / render settings (as saved in the file)
scene.frame_start = 1; scene.frame_end = 250; scene.frame_set(1)
scene.render.engine = 'BLENDER_EEVEE_NEXT'
scene.cycles.sampling_pattern = 'TABULATED_SOBOL'
scene.cycles.use_light_tree = False
scene.view_settings.view_transform = 'Filmic'
bpy.context.view_layer.update()

# ---- added for rendering (the .blend has no active camera and no usable light): camera, sun
cam_auto = bpy.data.cameras.new('AutoCamera')
cam_auto.lens = 50.0
cam_auto.sensor_width = 36.0
cam_auto.clip_end = 1000.0
ob_auto_camera = bpy.data.objects.new('AutoCamera', cam_auto)
scene.collection.objects.link(ob_auto_camera)
ob_auto_camera.location = (4.58985, -5.50335, 3.6689)
ob_auto_camera.rotation_euler = (1.09748, -7.21219e-08, 0.694738)
scene.camera = ob_auto_camera
light_auto_sun = bpy.data.lights.new('AutoSun', 'SUN')
light_auto_sun.energy = 3.0
light_auto_sun.angle = 0.0523599
ob_auto_sun = bpy.data.objects.new('AutoSun', light_auto_sun)
scene.collection.objects.link(ob_auto_sun)
ob_auto_sun.rotation_euler = (0.872665, 0.174533, 0.523599)
bpy.context.view_layer.update()
